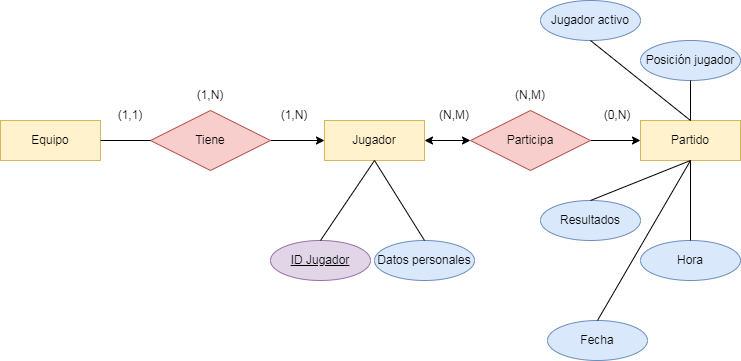

The diagram above was exported from draw.io. Its source (the exported page's mxGraphModel, read from the mxfile embedded in the PNG):
<mxGraphModel dx="1422" dy="705" grid="1" gridSize="10" guides="1" tooltips="1" connect="1" arrows="1" fold="1" page="1" pageScale="1" pageWidth="827" pageHeight="1169" math="0" shadow="0">
  <root>
    <mxCell id="0" />
    <mxCell id="1" parent="0" />
    <mxCell id="QlXIm14atSTldc0pRYR0-1" value="Equipo" style="whiteSpace=wrap;html=1;align=center;fillColor=#fff2cc;strokeColor=#d6b656;" parent="1" vertex="1">
      <mxGeometry x="40" y="280" width="100" height="40" as="geometry" />
    </mxCell>
    <mxCell id="QlXIm14atSTldc0pRYR0-2" value="Jugador" style="whiteSpace=wrap;html=1;align=center;fillColor=#fff2cc;strokeColor=#d6b656;" parent="1" vertex="1">
      <mxGeometry x="364" y="280" width="100" height="40" as="geometry" />
    </mxCell>
    <mxCell id="QlXIm14atSTldc0pRYR0-3" value="Partido" style="whiteSpace=wrap;html=1;align=center;fillColor=#fff2cc;strokeColor=#d6b656;" parent="1" vertex="1">
      <mxGeometry x="680" y="280" width="100" height="40" as="geometry" />
    </mxCell>
    <mxCell id="AGP8ClPbckMMVmsm1Bfr-3" style="edgeStyle=orthogonalEdgeStyle;rounded=0;orthogonalLoop=1;jettySize=auto;html=1;entryX=0;entryY=0.5;entryDx=0;entryDy=0;" edge="1" parent="1" source="QlXIm14atSTldc0pRYR0-4" target="QlXIm14atSTldc0pRYR0-2">
      <mxGeometry relative="1" as="geometry" />
    </mxCell>
    <mxCell id="QlXIm14atSTldc0pRYR0-4" value="Tiene" style="shape=rhombus;perimeter=rhombusPerimeter;whiteSpace=wrap;html=1;align=center;fillColor=#f8cecc;strokeColor=#b85450;" parent="1" vertex="1">
      <mxGeometry x="190" y="270" width="120" height="60" as="geometry" />
    </mxCell>
    <mxCell id="AGP8ClPbckMMVmsm1Bfr-4" style="edgeStyle=orthogonalEdgeStyle;rounded=0;orthogonalLoop=1;jettySize=auto;html=1;entryX=0;entryY=0.5;entryDx=0;entryDy=0;" edge="1" parent="1" source="QlXIm14atSTldc0pRYR0-5" target="QlXIm14atSTldc0pRYR0-3">
      <mxGeometry relative="1" as="geometry" />
    </mxCell>
    <mxCell id="QlXIm14atSTldc0pRYR0-5" value="Participa" style="shape=rhombus;perimeter=rhombusPerimeter;whiteSpace=wrap;html=1;align=center;fillColor=#f8cecc;strokeColor=#b85450;" parent="1" vertex="1">
      <mxGeometry x="510" y="270" width="120" height="60" as="geometry" />
    </mxCell>
    <mxCell id="QlXIm14atSTldc0pRYR0-6" value="" style="endArrow=none;html=1;rounded=0;exitX=1;exitY=0.5;exitDx=0;exitDy=0;entryX=0;entryY=0.5;entryDx=0;entryDy=0;" parent="1" source="QlXIm14atSTldc0pRYR0-1" target="QlXIm14atSTldc0pRYR0-4" edge="1">
      <mxGeometry relative="1" as="geometry">
        <mxPoint x="140" y="360" as="sourcePoint" />
        <mxPoint x="300" y="360" as="targetPoint" />
      </mxGeometry>
    </mxCell>
    <mxCell id="QlXIm14atSTldc0pRYR0-10" value="Datos personales" style="ellipse;whiteSpace=wrap;html=1;align=center;fillColor=#dae8fc;strokeColor=#6c8ebf;" parent="1" vertex="1">
      <mxGeometry x="414" y="400" width="100" height="40" as="geometry" />
    </mxCell>
    <mxCell id="QlXIm14atSTldc0pRYR0-11" value="ID Jugador" style="ellipse;whiteSpace=wrap;html=1;align=center;fontStyle=4;fillColor=#e1d5e7;strokeColor=#9673a6;" parent="1" vertex="1">
      <mxGeometry x="310" y="400" width="100" height="40" as="geometry" />
    </mxCell>
    <mxCell id="QlXIm14atSTldc0pRYR0-12" value="" style="endArrow=none;html=1;rounded=0;entryX=0.5;entryY=1;entryDx=0;entryDy=0;exitX=0.5;exitY=0;exitDx=0;exitDy=0;" parent="1" source="QlXIm14atSTldc0pRYR0-11" target="QlXIm14atSTldc0pRYR0-2" edge="1">
      <mxGeometry relative="1" as="geometry">
        <mxPoint x="330" y="380" as="sourcePoint" />
        <mxPoint x="490" y="380" as="targetPoint" />
      </mxGeometry>
    </mxCell>
    <mxCell id="QlXIm14atSTldc0pRYR0-13" value="" style="endArrow=none;html=1;rounded=0;entryX=0.5;entryY=1;entryDx=0;entryDy=0;exitX=0.5;exitY=0;exitDx=0;exitDy=0;" parent="1" source="QlXIm14atSTldc0pRYR0-10" target="QlXIm14atSTldc0pRYR0-2" edge="1">
      <mxGeometry relative="1" as="geometry">
        <mxPoint x="370" y="410" as="sourcePoint" />
        <mxPoint x="424" y="330" as="targetPoint" />
      </mxGeometry>
    </mxCell>
    <mxCell id="QlXIm14atSTldc0pRYR0-15" value="Fecha" style="ellipse;whiteSpace=wrap;html=1;align=center;fillColor=#dae8fc;strokeColor=#6c8ebf;" parent="1" vertex="1">
      <mxGeometry x="587" y="480" width="100" height="40" as="geometry" />
    </mxCell>
    <mxCell id="QlXIm14atSTldc0pRYR0-16" value="Hora" style="ellipse;whiteSpace=wrap;html=1;align=center;fillColor=#dae8fc;strokeColor=#6c8ebf;" parent="1" vertex="1">
      <mxGeometry x="680" y="400" width="100" height="40" as="geometry" />
    </mxCell>
    <mxCell id="QlXIm14atSTldc0pRYR0-17" value="Resultados" style="ellipse;whiteSpace=wrap;html=1;align=center;fillColor=#dae8fc;strokeColor=#6c8ebf;" parent="1" vertex="1">
      <mxGeometry x="580" y="360" width="100" height="40" as="geometry" />
    </mxCell>
    <mxCell id="QlXIm14atSTldc0pRYR0-18" value="Posición jugador" style="ellipse;whiteSpace=wrap;html=1;align=center;fillColor=#dae8fc;strokeColor=#6c8ebf;" parent="1" vertex="1">
      <mxGeometry x="680" y="200" width="100" height="40" as="geometry" />
    </mxCell>
    <mxCell id="QlXIm14atSTldc0pRYR0-19" value="Jugador activo" style="ellipse;whiteSpace=wrap;html=1;align=center;fillColor=#dae8fc;strokeColor=#6c8ebf;" parent="1" vertex="1">
      <mxGeometry x="580" y="160" width="100" height="40" as="geometry" />
    </mxCell>
    <mxCell id="QlXIm14atSTldc0pRYR0-20" value="" style="endArrow=none;html=1;rounded=0;entryX=0.5;entryY=0;entryDx=0;entryDy=0;exitX=0.5;exitY=1;exitDx=0;exitDy=0;" parent="1" source="QlXIm14atSTldc0pRYR0-3" target="QlXIm14atSTldc0pRYR0-17" edge="1">
      <mxGeometry relative="1" as="geometry">
        <mxPoint x="630" y="440" as="sourcePoint" />
        <mxPoint x="580" y="360" as="targetPoint" />
      </mxGeometry>
    </mxCell>
    <mxCell id="QlXIm14atSTldc0pRYR0-21" value="" style="endArrow=none;html=1;rounded=0;entryX=0.5;entryY=0;entryDx=0;entryDy=0;exitX=0.5;exitY=1;exitDx=0;exitDy=0;" parent="1" source="QlXIm14atSTldc0pRYR0-3" target="QlXIm14atSTldc0pRYR0-15" edge="1">
      <mxGeometry relative="1" as="geometry">
        <mxPoint x="740" y="330" as="sourcePoint" />
        <mxPoint x="687" y="370" as="targetPoint" />
      </mxGeometry>
    </mxCell>
    <mxCell id="QlXIm14atSTldc0pRYR0-22" value="" style="endArrow=none;html=1;rounded=0;entryX=0.5;entryY=0;entryDx=0;entryDy=0;exitX=0.5;exitY=1;exitDx=0;exitDy=0;" parent="1" source="QlXIm14atSTldc0pRYR0-3" target="QlXIm14atSTldc0pRYR0-16" edge="1">
      <mxGeometry relative="1" as="geometry">
        <mxPoint x="740" y="330" as="sourcePoint" />
        <mxPoint x="740" y="430" as="targetPoint" />
      </mxGeometry>
    </mxCell>
    <mxCell id="QlXIm14atSTldc0pRYR0-23" value="" style="endArrow=none;html=1;rounded=0;entryX=0.5;entryY=0;entryDx=0;entryDy=0;exitX=0.5;exitY=1;exitDx=0;exitDy=0;" parent="1" source="QlXIm14atSTldc0pRYR0-19" target="QlXIm14atSTldc0pRYR0-3" edge="1">
      <mxGeometry relative="1" as="geometry">
        <mxPoint x="670" y="250" as="sourcePoint" />
        <mxPoint x="740" y="280" as="targetPoint" />
      </mxGeometry>
    </mxCell>
    <mxCell id="QlXIm14atSTldc0pRYR0-24" value="" style="endArrow=none;html=1;rounded=0;entryX=0.5;entryY=0;entryDx=0;entryDy=0;exitX=0.5;exitY=1;exitDx=0;exitDy=0;" parent="1" source="QlXIm14atSTldc0pRYR0-18" target="QlXIm14atSTldc0pRYR0-3" edge="1">
      <mxGeometry relative="1" as="geometry">
        <mxPoint x="780" y="260" as="sourcePoint" />
        <mxPoint x="830" y="300" as="targetPoint" />
      </mxGeometry>
    </mxCell>
    <mxCell id="QlXIm14atSTldc0pRYR0-25" value="(1,1)" style="text;html=1;strokeColor=none;fillColor=none;align=center;verticalAlign=middle;whiteSpace=wrap;rounded=0;" parent="1" vertex="1">
      <mxGeometry x="140" y="260" width="60" height="30" as="geometry" />
    </mxCell>
    <mxCell id="QlXIm14atSTldc0pRYR0-26" value="(1,N)" style="text;html=1;strokeColor=none;fillColor=none;align=center;verticalAlign=middle;whiteSpace=wrap;rounded=0;" parent="1" vertex="1">
      <mxGeometry x="220" y="240" width="60" height="30" as="geometry" />
    </mxCell>
    <mxCell id="QlXIm14atSTldc0pRYR0-27" value="(1,N)" style="text;html=1;strokeColor=none;fillColor=none;align=center;verticalAlign=middle;whiteSpace=wrap;rounded=0;" parent="1" vertex="1">
      <mxGeometry x="304" y="260" width="60" height="30" as="geometry" />
    </mxCell>
    <mxCell id="3xBXAPeMCIdyfoPpnkyy-1" value="(N,M)" style="text;html=1;strokeColor=none;fillColor=none;align=center;verticalAlign=middle;whiteSpace=wrap;rounded=0;" parent="1" vertex="1">
      <mxGeometry x="464" y="260" width="60" height="30" as="geometry" />
    </mxCell>
    <mxCell id="3xBXAPeMCIdyfoPpnkyy-2" value="(N,M)" style="text;html=1;strokeColor=none;fillColor=none;align=center;verticalAlign=middle;whiteSpace=wrap;rounded=0;" parent="1" vertex="1">
      <mxGeometry x="540" y="240" width="60" height="30" as="geometry" />
    </mxCell>
    <mxCell id="3xBXAPeMCIdyfoPpnkyy-3" value="(0,N)" style="text;html=1;strokeColor=none;fillColor=none;align=center;verticalAlign=middle;whiteSpace=wrap;rounded=0;" parent="1" vertex="1">
      <mxGeometry x="627" y="260" width="60" height="30" as="geometry" />
    </mxCell>
    <mxCell id="AGP8ClPbckMMVmsm1Bfr-1" value="" style="endArrow=classic;startArrow=classic;html=1;rounded=0;entryX=0;entryY=0.5;entryDx=0;entryDy=0;exitX=1;exitY=0.5;exitDx=0;exitDy=0;" edge="1" parent="1" source="QlXIm14atSTldc0pRYR0-2" target="QlXIm14atSTldc0pRYR0-5">
      <mxGeometry width="50" height="50" relative="1" as="geometry">
        <mxPoint x="480" y="390" as="sourcePoint" />
        <mxPoint x="530" y="340" as="targetPoint" />
      </mxGeometry>
    </mxCell>
  </root>
</mxGraphModel>